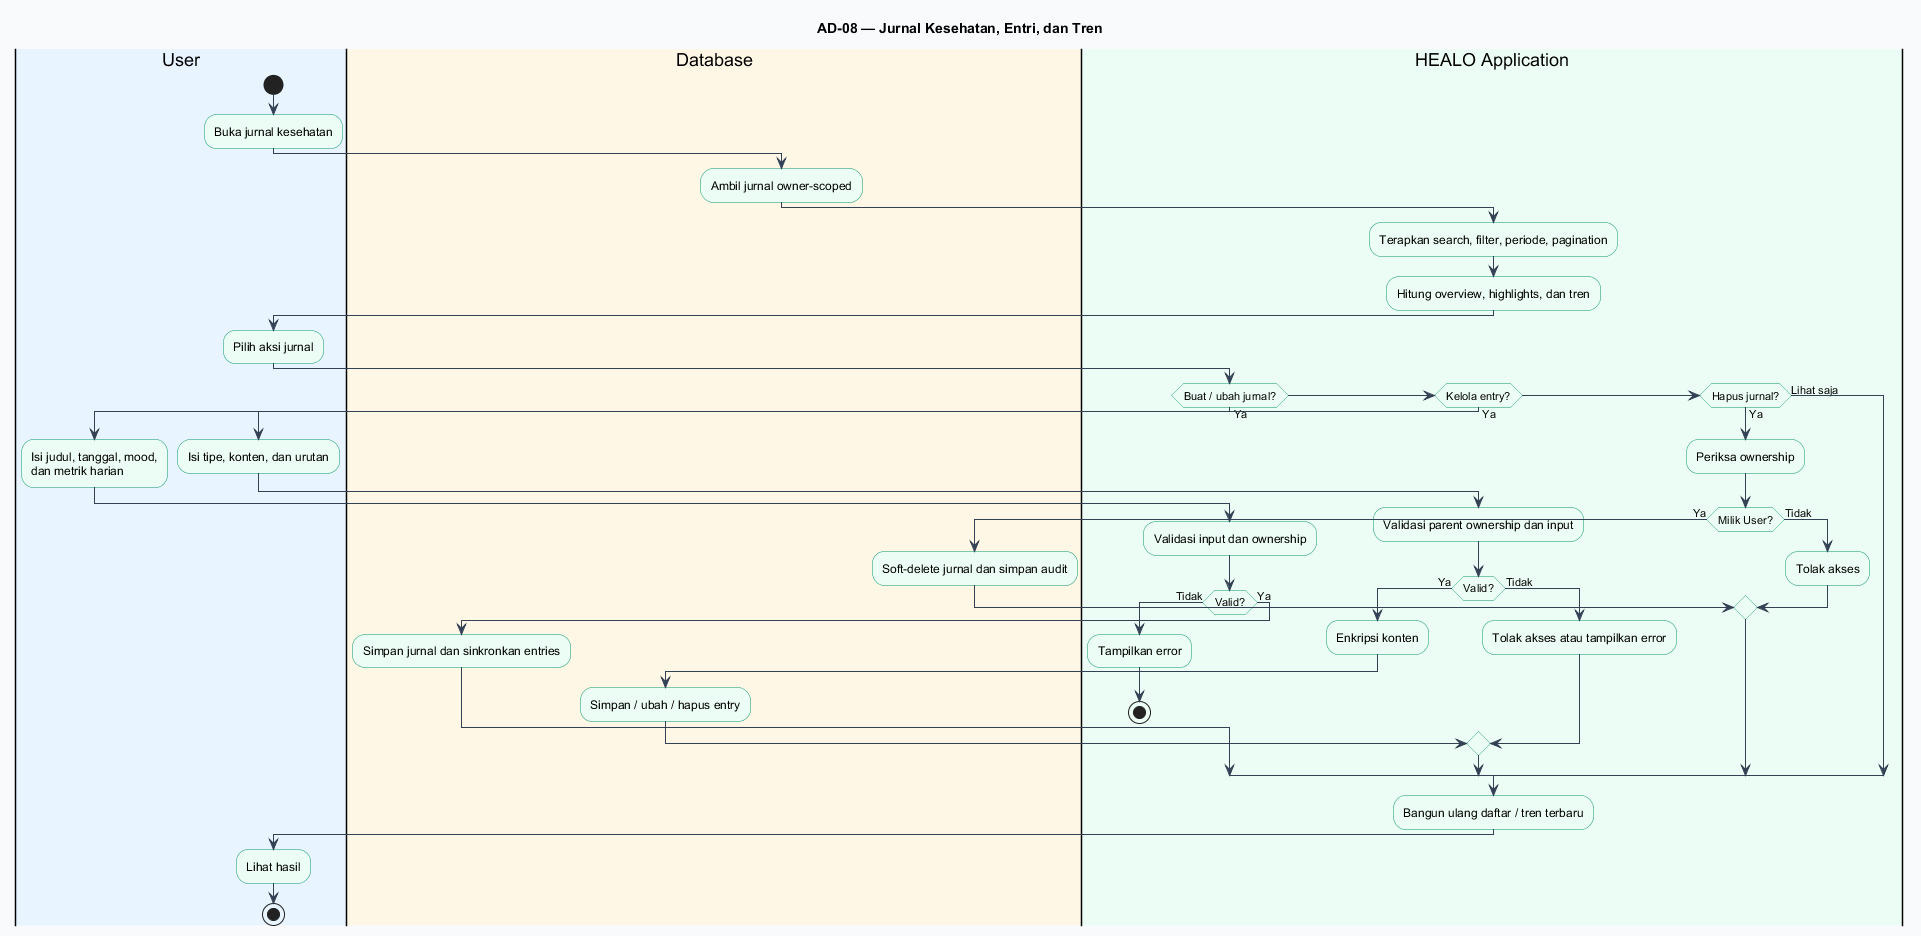

The diagram above was rendered by PlantUML. Its source (embedded in the PNG):
@startuml
title AD-08 — Jurnal Kesehatan, Entri, dan Tren
skinparam backgroundColor #F8FAFC
skinparam shadowing false
skinparam defaultFontName Arial
skinparam activityBorderColor #059669
skinparam activityBackgroundColor #ECFDF5
skinparam ArrowColor #334155

|#E8F4FF|User|
start
:Buka jurnal kesehatan;

|#FFF7E6|Database|
:Ambil jurnal owner-scoped;

|#ECFDF5|HEALO Application|
:Terapkan search, filter, periode, pagination;
:Hitung overview, highlights, dan tren;

|#E8F4FF|User|
:Pilih aksi jurnal;

|#ECFDF5|HEALO Application|
if (Buat / ubah jurnal?) then (Ya)
  |#E8F4FF|User|
  :Isi judul, tanggal, mood,\ndan metrik harian;
  |#ECFDF5|HEALO Application|
  :Validasi input dan ownership;
  if (Valid?) then (Tidak)
    :Tampilkan error;
    stop
  else (Ya)
    |#FFF7E6|Database|
    :Simpan jurnal dan sinkronkan entries;
  endif
elseif (Kelola entry?) then (Ya)
  |#E8F4FF|User|
  :Isi tipe, konten, dan urutan;
  |#ECFDF5|HEALO Application|
  :Validasi parent ownership dan input;
  if (Valid?) then (Ya)
    :Enkripsi konten;
    |#FFF7E6|Database|
    :Simpan / ubah / hapus entry;
  else (Tidak)
    |#ECFDF5|HEALO Application|
    :Tolak akses atau tampilkan error;
  endif
elseif (Hapus jurnal?) then (Ya)
  |#ECFDF5|HEALO Application|
  :Periksa ownership;
  if (Milik User?) then (Ya)
    |#FFF7E6|Database|
    :Soft-delete jurnal dan simpan audit;
  else (Tidak)
    |#ECFDF5|HEALO Application|
    :Tolak akses;
  endif
else (Lihat saja)
endif

|#ECFDF5|HEALO Application|
:Bangun ulang daftar / tren terbaru;
|#E8F4FF|User|
:Lihat hasil;
stop
@enduml